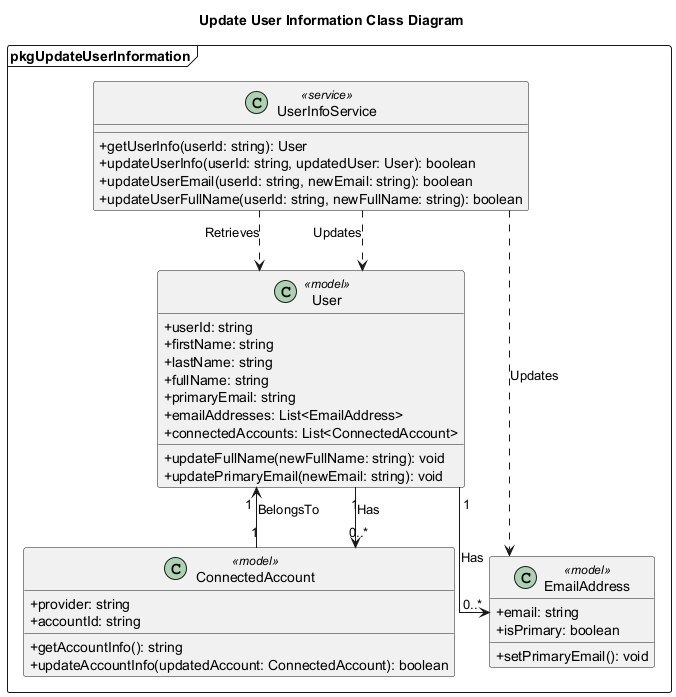

The diagram above was rendered by PlantUML. Its source (embedded in the PNG):
@startuml UpdateUserInformation
Title Update User Information Class Diagram
skinparam classAttributeIconSize 0
skinparam linetype ortho
package pkgUpdateUserInformation <<Frame>>{
    ' Lớp đại diện cho người dùng
    class User <<model>> {
      + userId: string
      + firstName: string
      + lastName: string
      + fullName: string
      + primaryEmail: string
      + emailAddresses: List<EmailAddress>
      + connectedAccounts: List<ConnectedAccount>
      + updateFullName(newFullName: string): void
      + updatePrimaryEmail(newEmail: string): void
    }

    ' Lớp đại diện cho địa chỉ email
    class EmailAddress <<model>> {
      + email: string
      + isPrimary: boolean
      + setPrimaryEmail(): void
    }

    ' Lớp đại diện cho tài khoản kết nối
    class ConnectedAccount <<model>> {
      + provider: string
      + accountId: string
      + getAccountInfo(): string
      + updateAccountInfo(updatedAccount: ConnectedAccount): boolean
    }

    ' Lớp dịch vụ xử lý thông tin người dùng
    class UserInfoService <<service>> {
      + getUserInfo(userId: string): User
      + updateUserInfo(userId: string, updatedUser: User): boolean
      + updateUserEmail(userId: string, newEmail: string): boolean
      + updateUserFullName(userId: string, newFullName: string): boolean
    }

    ' Quan hệ giữa các lớp
    UserInfoService  ..> User : Retrieves
    UserInfoService  ..> EmailAddress : Updates
    UserInfoService  ..> User : Updates
    User "1" --> "0..*" EmailAddress : Has
    User "1" --> "0..*" ConnectedAccount : Has
    ConnectedAccount "1" --> "1" User : BelongsTo
}
@enduml